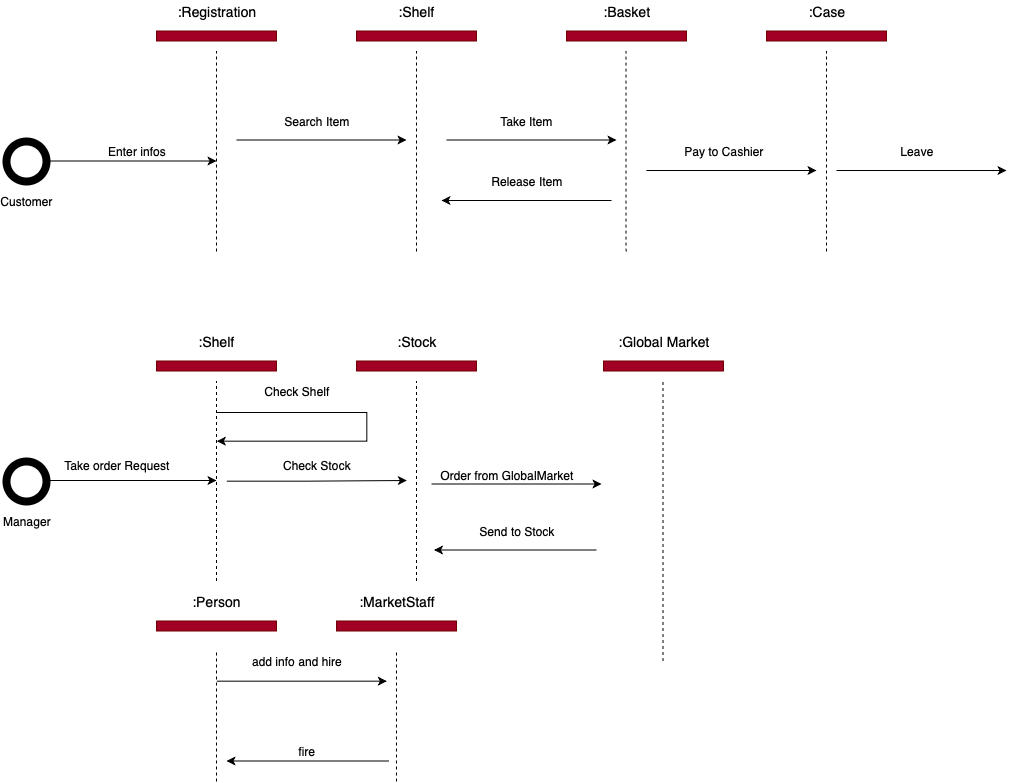

The diagram above was exported from draw.io. Its source (the exported page's mxGraphModel, read from the mxfile embedded in the PNG):
<mxGraphModel dx="505" dy="361" grid="1" gridSize="10" guides="1" tooltips="1" connect="1" arrows="1" fold="1" page="1" pageScale="1" pageWidth="1169" pageHeight="827" math="0" shadow="0">
  <root>
    <mxCell id="0" />
    <mxCell id="1" parent="0" />
    <mxCell id="noS5h46veNH8TGV4fCws-9" value="" style="edgeStyle=orthogonalEdgeStyle;rounded=0;orthogonalLoop=1;jettySize=auto;html=1;" edge="1" parent="1" source="noS5h46veNH8TGV4fCws-1">
      <mxGeometry relative="1" as="geometry">
        <mxPoint x="270" y="169.5" as="targetPoint" />
      </mxGeometry>
    </mxCell>
    <mxCell id="noS5h46veNH8TGV4fCws-1" value="" style="ellipse;whiteSpace=wrap;html=1;aspect=fixed;strokeColor=#000000;fillColor=#FFFFFF;strokeWidth=8;" vertex="1" parent="1">
      <mxGeometry x="60" y="149.5" width="40" height="40" as="geometry" />
    </mxCell>
    <mxCell id="noS5h46veNH8TGV4fCws-2" value="Customer" style="text;html=1;strokeColor=none;fillColor=none;align=center;verticalAlign=middle;whiteSpace=wrap;rounded=0;" vertex="1" parent="1">
      <mxGeometry x="60" y="199.5" width="40" height="20" as="geometry" />
    </mxCell>
    <mxCell id="noS5h46veNH8TGV4fCws-3" value="" style="ellipse;whiteSpace=wrap;html=1;aspect=fixed;strokeColor=#000000;fillColor=#FFFFFF;strokeWidth=8;" vertex="1" parent="1">
      <mxGeometry x="60" y="469.5" width="40" height="40" as="geometry" />
    </mxCell>
    <mxCell id="noS5h46veNH8TGV4fCws-4" value="Manager" style="text;html=1;strokeColor=none;fillColor=none;align=center;verticalAlign=middle;whiteSpace=wrap;rounded=0;" vertex="1" parent="1">
      <mxGeometry x="60" y="519.5" width="40" height="20" as="geometry" />
    </mxCell>
    <mxCell id="noS5h46veNH8TGV4fCws-5" value="" style="endArrow=none;dashed=1;html=1;strokeColor=#000000;" edge="1" parent="1">
      <mxGeometry width="50" height="50" relative="1" as="geometry">
        <mxPoint x="270" y="260" as="sourcePoint" />
        <mxPoint x="270" y="59.5" as="targetPoint" />
        <Array as="points">
          <mxPoint x="270" y="259.5" />
        </Array>
      </mxGeometry>
    </mxCell>
    <mxCell id="noS5h46veNH8TGV4fCws-6" value="" style="rounded=0;whiteSpace=wrap;html=1;fillColor=#a20025;strokeColor=#6F0000;fontColor=#ffffff;" vertex="1" parent="1">
      <mxGeometry x="210" y="39.5" width="120" height="10" as="geometry" />
    </mxCell>
    <mxCell id="noS5h46veNH8TGV4fCws-7" value="&lt;font style=&quot;font-size: 14px&quot;&gt;:Registration&lt;/font&gt;" style="text;html=1;strokeColor=none;fillColor=none;align=center;verticalAlign=middle;whiteSpace=wrap;rounded=0;" vertex="1" parent="1">
      <mxGeometry x="210" y="9.5" width="120" height="20" as="geometry" />
    </mxCell>
    <mxCell id="noS5h46veNH8TGV4fCws-10" value="Enter infos" style="text;html=1;strokeColor=none;fillColor=none;align=center;verticalAlign=middle;whiteSpace=wrap;rounded=0;" vertex="1" parent="1">
      <mxGeometry x="150" y="149.5" width="80" height="20" as="geometry" />
    </mxCell>
    <mxCell id="noS5h46veNH8TGV4fCws-11" value="" style="rounded=0;whiteSpace=wrap;html=1;fillColor=#a20025;strokeColor=#6F0000;fontColor=#ffffff;" vertex="1" parent="1">
      <mxGeometry x="410" y="39.5" width="120" height="10" as="geometry" />
    </mxCell>
    <mxCell id="noS5h46veNH8TGV4fCws-12" value="&lt;font style=&quot;font-size: 14px&quot;&gt;:Shelf&lt;/font&gt;" style="text;html=1;strokeColor=none;fillColor=none;align=center;verticalAlign=middle;whiteSpace=wrap;rounded=0;" vertex="1" parent="1">
      <mxGeometry x="410" y="9.5" width="120" height="20" as="geometry" />
    </mxCell>
    <mxCell id="noS5h46veNH8TGV4fCws-13" value="" style="rounded=0;whiteSpace=wrap;html=1;fillColor=#a20025;strokeColor=#6F0000;fontColor=#ffffff;" vertex="1" parent="1">
      <mxGeometry x="620" y="39.5" width="120" height="10" as="geometry" />
    </mxCell>
    <mxCell id="noS5h46veNH8TGV4fCws-14" value="&lt;span style=&quot;font-size: 14px&quot;&gt;:Basket&lt;/span&gt;" style="text;html=1;strokeColor=none;fillColor=none;align=center;verticalAlign=middle;whiteSpace=wrap;rounded=0;" vertex="1" parent="1">
      <mxGeometry x="620" y="9.5" width="120" height="20" as="geometry" />
    </mxCell>
    <mxCell id="noS5h46veNH8TGV4fCws-15" value="" style="endArrow=none;dashed=1;html=1;strokeColor=#000000;" edge="1" parent="1">
      <mxGeometry width="50" height="50" relative="1" as="geometry">
        <mxPoint x="470" y="260" as="sourcePoint" />
        <mxPoint x="470" y="59.5" as="targetPoint" />
        <Array as="points">
          <mxPoint x="470" y="259.5" />
        </Array>
      </mxGeometry>
    </mxCell>
    <mxCell id="noS5h46veNH8TGV4fCws-16" value="" style="edgeStyle=orthogonalEdgeStyle;rounded=0;orthogonalLoop=1;jettySize=auto;html=1;" edge="1" parent="1">
      <mxGeometry relative="1" as="geometry">
        <mxPoint x="290" y="148.5" as="sourcePoint" />
        <mxPoint x="460" y="148.5" as="targetPoint" />
      </mxGeometry>
    </mxCell>
    <mxCell id="noS5h46veNH8TGV4fCws-17" value="" style="edgeStyle=orthogonalEdgeStyle;rounded=0;orthogonalLoop=1;jettySize=auto;html=1;" edge="1" parent="1">
      <mxGeometry relative="1" as="geometry">
        <mxPoint x="665" y="209" as="sourcePoint" />
        <mxPoint x="495" y="209" as="targetPoint" />
      </mxGeometry>
    </mxCell>
    <mxCell id="noS5h46veNH8TGV4fCws-18" value="Take Item" style="text;html=1;strokeColor=none;fillColor=none;align=center;verticalAlign=middle;whiteSpace=wrap;rounded=0;" vertex="1" parent="1">
      <mxGeometry x="540" y="119.5" width="80" height="20" as="geometry" />
    </mxCell>
    <mxCell id="noS5h46veNH8TGV4fCws-19" value="Release Item" style="text;html=1;strokeColor=none;fillColor=none;align=center;verticalAlign=middle;whiteSpace=wrap;rounded=0;" vertex="1" parent="1">
      <mxGeometry x="540" y="179.5" width="80" height="20" as="geometry" />
    </mxCell>
    <mxCell id="noS5h46veNH8TGV4fCws-20" value="" style="edgeStyle=orthogonalEdgeStyle;rounded=0;orthogonalLoop=1;jettySize=auto;html=1;" edge="1" parent="1">
      <mxGeometry relative="1" as="geometry">
        <mxPoint x="500" y="148.5" as="sourcePoint" />
        <mxPoint x="670" y="148.5" as="targetPoint" />
      </mxGeometry>
    </mxCell>
    <mxCell id="noS5h46veNH8TGV4fCws-21" value="Pay to Cashier" style="text;html=1;strokeColor=none;fillColor=none;align=center;verticalAlign=middle;whiteSpace=wrap;rounded=0;" vertex="1" parent="1">
      <mxGeometry x="727" y="149.5" width="100" height="20" as="geometry" />
    </mxCell>
    <mxCell id="noS5h46veNH8TGV4fCws-22" value="" style="edgeStyle=orthogonalEdgeStyle;rounded=0;orthogonalLoop=1;jettySize=auto;html=1;" edge="1" parent="1">
      <mxGeometry relative="1" as="geometry">
        <mxPoint x="700" y="179" as="sourcePoint" />
        <mxPoint x="870" y="179" as="targetPoint" />
      </mxGeometry>
    </mxCell>
    <mxCell id="noS5h46veNH8TGV4fCws-23" value="Leave" style="text;html=1;strokeColor=none;fillColor=none;align=center;verticalAlign=middle;whiteSpace=wrap;rounded=0;" vertex="1" parent="1">
      <mxGeometry x="920" y="149.5" width="100" height="20" as="geometry" />
    </mxCell>
    <mxCell id="noS5h46veNH8TGV4fCws-24" value="" style="endArrow=none;dashed=1;html=1;strokeColor=#000000;" edge="1" parent="1">
      <mxGeometry width="50" height="50" relative="1" as="geometry">
        <mxPoint x="680" y="260" as="sourcePoint" />
        <mxPoint x="679.5" y="59.5" as="targetPoint" />
        <Array as="points">
          <mxPoint x="679.5" y="259.5" />
        </Array>
      </mxGeometry>
    </mxCell>
    <mxCell id="noS5h46veNH8TGV4fCws-25" value="" style="endArrow=none;dashed=1;html=1;strokeColor=#000000;" edge="1" parent="1">
      <mxGeometry width="50" height="50" relative="1" as="geometry">
        <mxPoint x="270" y="589.5" as="sourcePoint" />
        <mxPoint x="270" y="389.5" as="targetPoint" />
        <Array as="points">
          <mxPoint x="270" y="589.5" />
        </Array>
      </mxGeometry>
    </mxCell>
    <mxCell id="noS5h46veNH8TGV4fCws-26" value="" style="rounded=0;whiteSpace=wrap;html=1;fillColor=#a20025;strokeColor=#6F0000;fontColor=#ffffff;" vertex="1" parent="1">
      <mxGeometry x="210" y="369.5" width="120" height="10" as="geometry" />
    </mxCell>
    <mxCell id="noS5h46veNH8TGV4fCws-27" value="&lt;font style=&quot;font-size: 14px&quot;&gt;:Shelf&lt;/font&gt;" style="text;html=1;strokeColor=none;fillColor=none;align=center;verticalAlign=middle;whiteSpace=wrap;rounded=0;" vertex="1" parent="1">
      <mxGeometry x="210" y="339.5" width="120" height="20" as="geometry" />
    </mxCell>
    <mxCell id="noS5h46veNH8TGV4fCws-29" value="" style="rounded=0;whiteSpace=wrap;html=1;fillColor=#a20025;strokeColor=#6F0000;fontColor=#ffffff;" vertex="1" parent="1">
      <mxGeometry x="410" y="369.5" width="120" height="10" as="geometry" />
    </mxCell>
    <mxCell id="noS5h46veNH8TGV4fCws-30" value="&lt;font style=&quot;font-size: 14px&quot;&gt;:Stock&lt;/font&gt;" style="text;html=1;strokeColor=none;fillColor=none;align=center;verticalAlign=middle;whiteSpace=wrap;rounded=0;" vertex="1" parent="1">
      <mxGeometry x="410" y="339.5" width="120" height="20" as="geometry" />
    </mxCell>
    <mxCell id="noS5h46veNH8TGV4fCws-31" value="" style="rounded=0;whiteSpace=wrap;html=1;fillColor=#a20025;strokeColor=#6F0000;fontColor=#ffffff;" vertex="1" parent="1">
      <mxGeometry x="657" y="369.5" width="120" height="10" as="geometry" />
    </mxCell>
    <mxCell id="noS5h46veNH8TGV4fCws-32" value="&lt;font style=&quot;font-size: 14px&quot;&gt;:Global Market&lt;/font&gt;" style="text;html=1;strokeColor=none;fillColor=none;align=center;verticalAlign=middle;whiteSpace=wrap;rounded=0;" vertex="1" parent="1">
      <mxGeometry x="657" y="339.5" width="120" height="20" as="geometry" />
    </mxCell>
    <mxCell id="noS5h46veNH8TGV4fCws-33" value="" style="endArrow=none;dashed=1;html=1;strokeColor=#000000;" edge="1" parent="1">
      <mxGeometry width="50" height="50" relative="1" as="geometry">
        <mxPoint x="470" y="589.5" as="sourcePoint" />
        <mxPoint x="470" y="389.5" as="targetPoint" />
        <Array as="points">
          <mxPoint x="470" y="589.5" />
        </Array>
      </mxGeometry>
    </mxCell>
    <mxCell id="noS5h46veNH8TGV4fCws-34" value="" style="edgeStyle=orthogonalEdgeStyle;rounded=0;orthogonalLoop=1;jettySize=auto;html=1;" edge="1" parent="1">
      <mxGeometry relative="1" as="geometry">
        <mxPoint x="100" y="489" as="sourcePoint" />
        <mxPoint x="270" y="489" as="targetPoint" />
      </mxGeometry>
    </mxCell>
    <mxCell id="noS5h46veNH8TGV4fCws-35" value="" style="edgeStyle=orthogonalEdgeStyle;rounded=0;orthogonalLoop=1;jettySize=auto;html=1;" edge="1" parent="1">
      <mxGeometry relative="1" as="geometry">
        <mxPoint x="280" y="489.5" as="sourcePoint" />
        <mxPoint x="460" y="489" as="targetPoint" />
        <Array as="points">
          <mxPoint x="360" y="489" />
          <mxPoint x="360" y="489" />
        </Array>
      </mxGeometry>
    </mxCell>
    <mxCell id="noS5h46veNH8TGV4fCws-36" value="Take order Request" style="text;html=1;strokeColor=none;fillColor=none;align=center;verticalAlign=middle;whiteSpace=wrap;rounded=0;" vertex="1" parent="1">
      <mxGeometry x="110" y="463.5" width="120" height="20" as="geometry" />
    </mxCell>
    <mxCell id="noS5h46veNH8TGV4fCws-37" value="Check Stock" style="text;html=1;strokeColor=none;fillColor=none;align=center;verticalAlign=middle;whiteSpace=wrap;rounded=0;" vertex="1" parent="1">
      <mxGeometry x="330" y="463.5" width="80" height="20" as="geometry" />
    </mxCell>
    <mxCell id="noS5h46veNH8TGV4fCws-38" value="" style="edgeStyle=orthogonalEdgeStyle;rounded=0;orthogonalLoop=1;jettySize=auto;html=1;" edge="1" parent="1">
      <mxGeometry relative="1" as="geometry">
        <mxPoint x="485" y="492.5" as="sourcePoint" />
        <mxPoint x="655" y="492.5" as="targetPoint" />
      </mxGeometry>
    </mxCell>
    <mxCell id="noS5h46veNH8TGV4fCws-39" value="Order from GlobalMarket" style="text;html=1;strokeColor=none;fillColor=none;align=center;verticalAlign=middle;whiteSpace=wrap;rounded=0;" vertex="1" parent="1">
      <mxGeometry x="485" y="473.5" width="150" height="20" as="geometry" />
    </mxCell>
    <mxCell id="noS5h46veNH8TGV4fCws-40" value="" style="edgeStyle=orthogonalEdgeStyle;rounded=0;orthogonalLoop=1;jettySize=auto;html=1;" edge="1" parent="1">
      <mxGeometry relative="1" as="geometry">
        <mxPoint x="650" y="558.5" as="sourcePoint" />
        <mxPoint x="487.5" y="558.5" as="targetPoint" />
      </mxGeometry>
    </mxCell>
    <mxCell id="noS5h46veNH8TGV4fCws-41" value="Send to Stock" style="text;html=1;strokeColor=none;fillColor=none;align=center;verticalAlign=middle;whiteSpace=wrap;rounded=0;" vertex="1" parent="1">
      <mxGeometry x="520" y="529.5" width="100" height="20" as="geometry" />
    </mxCell>
    <mxCell id="noS5h46veNH8TGV4fCws-42" value="" style="endArrow=none;dashed=1;html=1;strokeColor=#000000;" edge="1" parent="1">
      <mxGeometry width="50" height="50" relative="1" as="geometry">
        <mxPoint x="716.5" y="669.5" as="sourcePoint" />
        <mxPoint x="716.5" y="389.5" as="targetPoint" />
        <Array as="points">
          <mxPoint x="716.5" y="589.5" />
        </Array>
      </mxGeometry>
    </mxCell>
    <mxCell id="noS5h46veNH8TGV4fCws-43" value="Search Item" style="text;html=1;strokeColor=none;fillColor=none;align=center;verticalAlign=middle;whiteSpace=wrap;rounded=0;" vertex="1" parent="1">
      <mxGeometry x="330" y="119.5" width="80" height="20" as="geometry" />
    </mxCell>
    <mxCell id="noS5h46veNH8TGV4fCws-44" value="" style="rounded=0;whiteSpace=wrap;html=1;fillColor=#a20025;strokeColor=#6F0000;fontColor=#ffffff;" vertex="1" parent="1">
      <mxGeometry x="820" y="39.5" width="120" height="10" as="geometry" />
    </mxCell>
    <mxCell id="noS5h46veNH8TGV4fCws-45" value="&lt;span style=&quot;font-size: 14px&quot;&gt;:Case&lt;/span&gt;" style="text;html=1;strokeColor=none;fillColor=none;align=center;verticalAlign=middle;whiteSpace=wrap;rounded=0;" vertex="1" parent="1">
      <mxGeometry x="820" y="9.5" width="120" height="20" as="geometry" />
    </mxCell>
    <mxCell id="noS5h46veNH8TGV4fCws-48" value="" style="endArrow=none;dashed=1;html=1;strokeColor=#000000;" edge="1" parent="1">
      <mxGeometry width="50" height="50" relative="1" as="geometry">
        <mxPoint x="880" y="260" as="sourcePoint" />
        <mxPoint x="880" y="59.5" as="targetPoint" />
        <Array as="points">
          <mxPoint x="880" y="259.5" />
        </Array>
      </mxGeometry>
    </mxCell>
    <mxCell id="noS5h46veNH8TGV4fCws-50" value="" style="edgeStyle=orthogonalEdgeStyle;rounded=0;orthogonalLoop=1;jettySize=auto;html=1;" edge="1" parent="1">
      <mxGeometry relative="1" as="geometry">
        <mxPoint x="890" y="179" as="sourcePoint" />
        <mxPoint x="1060" y="179" as="targetPoint" />
      </mxGeometry>
    </mxCell>
    <mxCell id="noS5h46veNH8TGV4fCws-55" value="" style="edgeStyle=orthogonalEdgeStyle;rounded=0;orthogonalLoop=1;jettySize=auto;html=1;" edge="1" parent="1">
      <mxGeometry relative="1" as="geometry">
        <mxPoint x="270" y="421" as="sourcePoint" />
        <mxPoint x="270" y="449.5" as="targetPoint" />
        <Array as="points">
          <mxPoint x="270" y="420.5" />
          <mxPoint x="420" y="420.5" />
          <mxPoint x="420" y="449.5" />
        </Array>
      </mxGeometry>
    </mxCell>
    <mxCell id="noS5h46veNH8TGV4fCws-56" value="Check Shelf" style="text;html=1;strokeColor=none;fillColor=none;align=center;verticalAlign=middle;whiteSpace=wrap;rounded=0;" vertex="1" parent="1">
      <mxGeometry x="310" y="389.5" width="80" height="20" as="geometry" />
    </mxCell>
    <mxCell id="noS5h46veNH8TGV4fCws-59" value="" style="rounded=0;whiteSpace=wrap;html=1;fillColor=#a20025;strokeColor=#6F0000;fontColor=#ffffff;" vertex="1" parent="1">
      <mxGeometry x="210" y="629.5" width="120" height="10" as="geometry" />
    </mxCell>
    <mxCell id="noS5h46veNH8TGV4fCws-60" value="&lt;span style=&quot;font-size: 14px&quot;&gt;:Person&lt;/span&gt;" style="text;html=1;strokeColor=none;fillColor=none;align=center;verticalAlign=middle;whiteSpace=wrap;rounded=0;" vertex="1" parent="1">
      <mxGeometry x="210" y="599.5" width="120" height="20" as="geometry" />
    </mxCell>
    <mxCell id="noS5h46veNH8TGV4fCws-61" value="" style="endArrow=none;dashed=1;html=1;strokeColor=#000000;" edge="1" parent="1">
      <mxGeometry width="50" height="50" relative="1" as="geometry">
        <mxPoint x="270" y="790" as="sourcePoint" />
        <mxPoint x="270" y="660.5" as="targetPoint" />
        <Array as="points">
          <mxPoint x="270" y="790" />
        </Array>
      </mxGeometry>
    </mxCell>
    <mxCell id="noS5h46veNH8TGV4fCws-62" value="" style="rounded=0;whiteSpace=wrap;html=1;fillColor=#a20025;strokeColor=#6F0000;fontColor=#ffffff;" vertex="1" parent="1">
      <mxGeometry x="390" y="629.5" width="120" height="10" as="geometry" />
    </mxCell>
    <mxCell id="noS5h46veNH8TGV4fCws-63" value="&lt;span style=&quot;font-size: 14px&quot;&gt;:MarketStaff&lt;/span&gt;" style="text;html=1;strokeColor=none;fillColor=none;align=center;verticalAlign=middle;whiteSpace=wrap;rounded=0;" vertex="1" parent="1">
      <mxGeometry x="390" y="599.5" width="120" height="20" as="geometry" />
    </mxCell>
    <mxCell id="noS5h46veNH8TGV4fCws-64" value="" style="endArrow=none;dashed=1;html=1;strokeColor=#000000;" edge="1" parent="1">
      <mxGeometry width="50" height="50" relative="1" as="geometry">
        <mxPoint x="450" y="790" as="sourcePoint" />
        <mxPoint x="450" y="660.5" as="targetPoint" />
        <Array as="points" />
      </mxGeometry>
    </mxCell>
    <mxCell id="noS5h46veNH8TGV4fCws-65" value="" style="edgeStyle=orthogonalEdgeStyle;rounded=0;orthogonalLoop=1;jettySize=auto;html=1;" edge="1" parent="1">
      <mxGeometry relative="1" as="geometry">
        <mxPoint x="270" y="689.5" as="sourcePoint" />
        <mxPoint x="440" y="689.5" as="targetPoint" />
        <Array as="points">
          <mxPoint x="350" y="689" />
          <mxPoint x="350" y="689" />
        </Array>
      </mxGeometry>
    </mxCell>
    <mxCell id="noS5h46veNH8TGV4fCws-66" value="add info and hire" style="text;html=1;strokeColor=none;fillColor=none;align=center;verticalAlign=middle;whiteSpace=wrap;rounded=0;" vertex="1" parent="1">
      <mxGeometry x="300" y="659.5" width="100" height="20" as="geometry" />
    </mxCell>
    <mxCell id="noS5h46veNH8TGV4fCws-67" value="" style="edgeStyle=orthogonalEdgeStyle;rounded=0;orthogonalLoop=1;jettySize=auto;html=1;" edge="1" parent="1">
      <mxGeometry relative="1" as="geometry">
        <mxPoint x="442.5" y="769.5" as="sourcePoint" />
        <mxPoint x="280" y="769.5" as="targetPoint" />
      </mxGeometry>
    </mxCell>
    <mxCell id="noS5h46veNH8TGV4fCws-68" value="fire" style="text;html=1;strokeColor=none;fillColor=none;align=center;verticalAlign=middle;whiteSpace=wrap;rounded=0;" vertex="1" parent="1">
      <mxGeometry x="310" y="749.5" width="100" height="20" as="geometry" />
    </mxCell>
  </root>
</mxGraphModel>